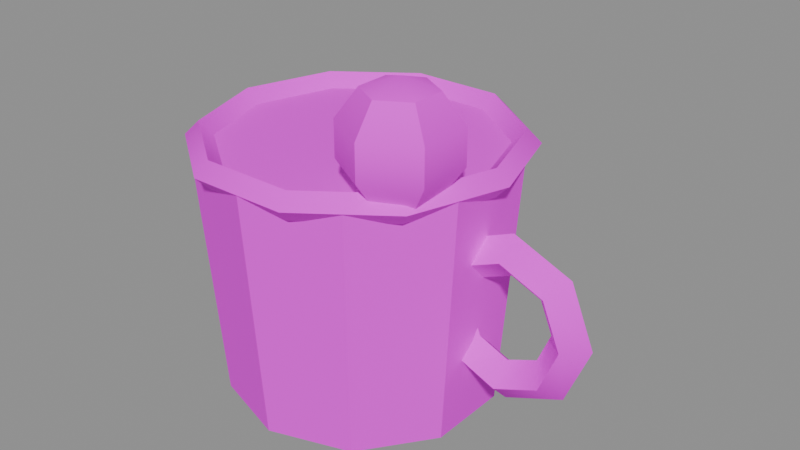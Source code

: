 # Source: PR_Drink_Sira.blend  (saved by Blender 5.2.45; exported with 4.5.12 LTS)
import bpy
from mathutils import Matrix  # noqa: F401  (used for matrix-valued properties, if any)

bpy.ops.wm.read_factory_settings(use_empty=True)
scene = bpy.context.scene
scene.name = 'Scene'

# ---- images (referenced by path relative to the original .blend; pixels are not part of the script)
import os
ASSET_DIR = os.environ.get("B2B_ASSET_DIR", "")  # directory of the original .blend (textures are referenced by path, not embedded)
HERE = os.path.dirname(os.path.abspath(__file__))  # packed textures are extracted next to this script under _unpacked/

def load_image(name, relpath, width, height, colorspace="sRGB"):
    """Load a texture the original file referenced (path relative to the .blend, or extracted next to this script)."""
    p = next((c for c in (os.path.join(HERE, relpath), os.path.join(ASSET_DIR, relpath)) if relpath and os.path.exists(c)), "")
    if p:
        img = bpy.data.images.load(p, check_existing=True)
        img.name = name
    else:  # same state as the original file: an image datablock whose file is absent (Cycles renders it pink)
        img = bpy.data.images.new(name, width, height)
        img.source = "FILE"
        img.filepath = "//" + (relpath or name)
    img.colorspace_settings.name = colorspace
    return img
img_t_palette_main = load_image('T_Palette_Main', 'T_Palette_Main.png', 1024, 1024, 'sRGB')

# ---- materials (node trees are filled in below, after node groups)
mat_m_palette = bpy.data.materials.new('M_Palette')

# ---- material node trees
mat_m_palette.use_nodes = True; mat_m_palette.node_tree.nodes.clear()
_N = mat_m_palette.node_tree.nodes; _L = mat_m_palette.node_tree.links
n0 = _N.new('ShaderNodeBsdfPrincipled'); n0.name = 'Principled BSDF'; n0.location = (-200, 100)
n0.inputs[2].default_value = 0.75
n0.inputs[10].default_value = 0.005
n0.inputs[13].default_value = 0.2
n1 = _N.new('ShaderNodeOutputMaterial'); n1.name = 'Material Output'; n1.location = (200, 100)
n2 = _N.new('ShaderNodeTexImage'); n2.name = 'Image Texture'; n2.location = (0, 0)
n2.image = img_t_palette_main
n2.interpolation = 'Closest'
_L.new(n0.outputs[0], n1.inputs[0])
_L.new(n2.outputs[0], n0.inputs[0])
n1.is_active_output = True

# ---- meshes
me_pr_drink_sira = bpy.data.meshes.new('PR_Drink_Sira')
me_pr_drink_sira.from_pydata([(0.0, 0.06, 0.0), (0.0, 0.068, 0.11), (0.03527, 0.04854, 0.0), (0.03997, 0.05501, 0.11), (0.05706, 0.01854, 0.0), (0.06467, 0.02101, 0.11), (0.05706, -0.01854, 0.0), (0.06467, -0.02101, 0.11), (0.03527, -0.04854, 0.0), (0.03997, -0.05501, 0.11), (0.0, -0.06, 0.0), (0.0, -0.068, 0.11), (-0.03527, -0.04854, 0.0), (-0.03997, -0.05501, 0.11), (-0.05706, -0.01854, 0.0), (-0.06467, -0.02101, 0.11), (-0.05706, 0.01854, 0.0), (-0.06467, 0.02101, 0.11), (-0.03527, 0.04854, 0.0), (-0.03997, 0.05501, 0.11), (0.072, 0.0, 0.11), (0.066, 0.0, 0.116), (0.06, 0.0, 0.11), (0.066, 0.0, 0.104), (0.05825, 0.04232, 0.11), (0.0534, 0.03879, 0.116), (0.04854, 0.03527, 0.11), (0.0534, 0.03879, 0.104), (0.02225, 0.06848, 0.11), (0.0204, 0.06277, 0.116), (0.01854, 0.05706, 0.11), (0.0204, 0.06277, 0.104), (-0.02225, 0.06848, 0.11), (-0.0204, 0.06277, 0.116), (-0.01854, 0.05706, 0.11), (-0.0204, 0.06277, 0.104), (-0.05825, 0.04232, 0.11), (-0.0534, 0.03879, 0.116), (-0.04854, 0.03527, 0.11), (-0.0534, 0.03879, 0.104), (-0.072, 6.294e-09, 0.11), (-0.066, 5.77e-09, 0.116), (-0.06, 5.245e-09, 0.11), (-0.066, 5.77e-09, 0.104), (-0.05825, -0.04232, 0.11), (-0.0534, -0.03879, 0.116), (-0.04854, -0.03527, 0.11), (-0.0534, -0.03879, 0.104), (-0.02225, -0.06848, 0.11), (-0.0204, -0.06277, 0.116), (-0.01854, -0.05706, 0.11), (-0.0204, -0.06277, 0.104), (0.02225, -0.06848, 0.11), (0.0204, -0.06277, 0.116), (0.01854, -0.05706, 0.11), (0.0204, -0.06277, 0.104), (0.05825, -0.04232, 0.11), (0.0534, -0.03879, 0.116), (0.04854, -0.03527, 0.11), (0.0534, -0.03879, 0.104), (0.045, -0.03, 0.155), (0.045, -0.006224, 0.1223), (0.045, -0.01531, 0.1098), (0.045, -0.03, 0.105), (0.05773, -0.02265, 0.1502), (0.06559, -0.01811, 0.1377), (0.06559, -0.01811, 0.1223), (0.05773, -0.02265, 0.1098), (0.05773, -0.03735, 0.1502), (0.06559, -0.04189, 0.1377), (0.06559, -0.04189, 0.1223), (0.05773, -0.03735, 0.1098), (0.045, -0.04469, 0.1502), (0.045, -0.05378, 0.1377), (0.045, -0.05378, 0.1223), (0.045, -0.04469, 0.1098), (0.03227, -0.03735, 0.1502), (0.02441, -0.04189, 0.1377), (0.02441, -0.04189, 0.1223), (0.03227, -0.03735, 0.1098), (0.03227, -0.02265, 0.1502), (0.02441, -0.01811, 0.1377), (0.02441, -0.01811, 0.1223), (0.03227, -0.02265, 0.1098), (0.045, -0.01531, 0.1502), (0.045, -0.006224, 0.1377), (0.112, 0.0, 0.055), (0.103, -0.009, 0.055), (0.094, -1.102e-18, 0.055), (0.103, 0.009, 0.055), (0.1012, 1.975e-09, 0.08116), (0.0948, -0.009, 0.0748), (0.08844, 1.014e-09, 0.06844), (0.0948, 0.009, 0.0748), (0.075, 2.793e-09, 0.092), (0.075, -0.009, 0.083), (0.075, 1.434e-09, 0.074), (0.075, 0.009, 0.083), (0.04884, 1.975e-09, 0.08116), (0.0552, -0.009, 0.0748), (0.06156, 1.014e-09, 0.06844), (0.0552, 0.009, 0.0748), (0.038, 2.442e-16, 0.055), (0.047, -0.009, 0.055), (0.056, 1.243e-16, 0.055), (0.047, 0.009, 0.055), (0.04884, -1.975e-09, 0.02884), (0.0552, -0.009, 0.0352), (0.06156, -1.014e-09, 0.04156), (0.0552, 0.009, 0.0352), (0.075, -2.793e-09, 0.018), (0.075, -0.009, 0.027), (0.075, -1.434e-09, 0.036), (0.075, 0.009, 0.027), (0.1012, -1.975e-09, 0.02884), (0.0948, -0.009, 0.0352), (0.08844, -1.014e-09, 0.04156), (0.0948, 0.009, 0.0352)], [], [(0, 1, 3, 2), (2, 3, 5, 4), (4, 5, 7, 6), (6, 7, 9, 8), (8, 9, 11, 10), (10, 11, 13, 12), (12, 13, 15, 14), (14, 15, 17, 16), (3, 1, 19, 17, 15, 13, 11, 9, 7, 5), (16, 17, 19, 18), (18, 19, 1, 0), (0, 2, 4, 6, 8, 10, 12, 14, 16, 18), (20, 24, 25, 21), (21, 25, 26, 22), (22, 26, 27, 23), (23, 27, 24, 20), (24, 28, 29, 25), (25, 29, 30, 26), (26, 30, 31, 27), (27, 31, 28, 24), (28, 32, 33, 29), (29, 33, 34, 30), (30, 34, 35, 31), (31, 35, 32, 28), (32, 36, 37, 33), (33, 37, 38, 34), (34, 38, 39, 35), (35, 39, 36, 32), (36, 40, 41, 37), (37, 41, 42, 38), (38, 42, 43, 39), (39, 43, 40, 36), (40, 44, 45, 41), (41, 45, 46, 42), (42, 46, 47, 43), (43, 47, 44, 40), (44, 48, 49, 45), (45, 49, 50, 46), (46, 50, 51, 47), (47, 51, 48, 44), (48, 52, 53, 49), (49, 53, 54, 50), (50, 54, 55, 51), (51, 55, 52, 48), (52, 56, 57, 53), (53, 57, 58, 54), (54, 58, 59, 55), (55, 59, 56, 52), (56, 20, 21, 57), (57, 21, 22, 58), (58, 22, 23, 59), (59, 23, 20, 56), (63, 62, 67), (61, 85, 65, 66), (84, 60, 64), (62, 61, 66, 67), (85, 84, 64, 65), (67, 66, 70, 71), (65, 64, 68, 69), (63, 67, 71), (66, 65, 69, 70), (64, 60, 68), (71, 70, 74, 75), (69, 68, 72, 73), (63, 71, 75), (70, 69, 73, 74), (68, 60, 72), (75, 74, 78, 79), (73, 72, 76, 77), (63, 75, 79), (74, 73, 77, 78), (72, 60, 76), (79, 78, 82, 83), (77, 76, 80, 81), (63, 79, 83), (78, 77, 81, 82), (76, 60, 80), (83, 82, 61, 62), (81, 80, 84, 85), (63, 83, 62), (82, 81, 85, 61), (80, 60, 84), (86, 90, 91, 87), (87, 91, 92, 88), (88, 92, 93, 89), (89, 93, 90, 86), (90, 94, 95, 91), (91, 95, 96, 92), (92, 96, 97, 93), (93, 97, 94, 90), (94, 98, 99, 95), (95, 99, 100, 96), (96, 100, 101, 97), (97, 101, 98, 94), (98, 102, 103, 99), (99, 103, 104, 100), (100, 104, 105, 101), (101, 105, 102, 98), (102, 106, 107, 103), (103, 107, 108, 104), (104, 108, 109, 105), (105, 109, 106, 102), (106, 110, 111, 107), (107, 111, 112, 108), (108, 112, 113, 109), (109, 113, 110, 106), (110, 114, 115, 111), (111, 115, 116, 112), (112, 116, 117, 113), (113, 117, 114, 110), (114, 86, 87, 115), (115, 87, 88, 116), (116, 88, 89, 117), (117, 89, 86, 114)])
me_pr_drink_sira.polygons.foreach_set('use_smooth', [True] * 114)
_k = set([(0, 1), (0, 2), (0, 18), (1, 3), (1, 19), (2, 3), (2, 4), (3, 5), (4, 5), (4, 6), (5, 7), (6, 7), (6, 8), (7, 9), (8, 9), (8, 10), (9, 11), (10, 11), (10, 12), (11, 13), (12, 13), (12, 14), (13, 15), (14, 15), (14, 16), (15, 17), (16, 17), (16, 18), (17, 19), (18, 19), (20, 24), (20, 56), (21, 25), (21, 57), (22, 26), (22, 58), (23, 27), (23, 59), (24, 28), (25, 29), (26, 30), (27, 31), (28, 32), (29, 33), (30, 34), (31, 35), (32, 36), (33, 37), (34, 38), (35, 39), (36, 40), (37, 41), (38, 42), (39, 43), (40, 44), (41, 45), (42, 46), (43, 47), (44, 48), (45, 49), (46, 50), (47, 51), (48, 52), (49, 53), (50, 54), (51, 55), (52, 56), (53, 57), (54, 58), (55, 59), (61, 62), (61, 85), (62, 67), (62, 83), (64, 65), (64, 68), (64, 84), (65, 66), (66, 67), (67, 71), (68, 69), (68, 72), (69, 70), (70, 71), (71, 75), (72, 73), (72, 76), (73, 74), (74, 75), (75, 79), (76, 77), (76, 80), (77, 78), (78, 79), (79, 83), (80, 81), (80, 84), (81, 82), (82, 83), (84, 85), (86, 90), (86, 114), (87, 91), (87, 115), (88, 92), (88, 116), (89, 93), (89, 117), (90, 94), (91, 95), (92, 96), (93, 97), (94, 98), (95, 99), (96, 100), (97, 101), (98, 102), (99, 103), (100, 104), (101, 105), (102, 106), (103, 107), (104, 108), (105, 109), (106, 110), (107, 111), (108, 112), (109, 113), (110, 114), (111, 115), (112, 116), (113, 117)])
me_pr_drink_sira.attributes.new('sharp_edge', 'BOOLEAN', 'EDGE').data.foreach_set('value', [ (min(e.vertices), max(e.vertices)) in _k for e in me_pr_drink_sira.edges])
_uv = me_pr_drink_sira.uv_layers.new(name='UVMap')
_uv.uv.foreach_set('vector', [0.03125, 0.8438, 0.03125, 0.8438, 0.03125, 0.8438, 0.03125, 0.8438, 0.03125, 0.8438, 0.03125, 0.8438, 0.03125, 0.8438, 0.03125, 0.8438, 0.03125, 0.8438, 0.03125, 0.8438, 0.03125, 0.8438, 0.03125, 0.8438, 0.03125, 0.8438, 0.03125, 0.8438, 0.03125, 0.8438, 0.03125, 0.8438, 0.03125, 0.8438, 0.03125, 0.8438, 0.03125, 0.8438, 0.03125, 0.8438, 0.03125, 0.8438, 0.03125, 0.8438, 0.03125, 0.8438, 0.03125, 0.8438, 0.03125, 0.8438, 0.03125, 0.8438, 0.03125, 0.8438, 0.03125, 0.8438, 0.03125, 0.8438, 0.03125, 0.8438, 0.03125, 0.8438, 0.03125, 0.8438, 0.03125, 0.8438, 0.03125, 0.8438, 0.03125, 0.8438, 0.03125, 0.8438, 0.03125, 0.8438, 0.03125, 0.8438, 0.03125, 0.8438, 0.03125, 0.8438, 0.03125, 0.8438, 0.03125, 0.8438, 0.03125, 0.8438, 0.03125, 0.8438, 0.03125, 0.8438, 0.03125, 0.8438, 0.03125, 0.8438, 0.03125, 0.8438, 0.03125, 0.8438, 0.03125, 0.8438, 0.03125, 0.8438, 0.03125, 0.8438, 0.03125, 0.8438, 0.03125, 0.8438, 0.03125, 0.8438, 0.03125, 0.8438, 0.03125, 0.8438, 0.03125, 0.8438, 0.03125, 0.8438, 0.03125, 0.8438, 0.6562, 0.8438, 0.6562, 0.8438, 0.6562, 0.8438, 0.6562, 0.8438, 0.6562, 0.8438, 0.6562, 0.8438, 0.6562, 0.8438, 0.6562, 0.8438, 0.6562, 0.8438, 0.6562, 0.8438, 0.6562, 0.8438, 0.6562, 0.8438, 0.6562, 0.8438, 0.6562, 0.8438, 0.6562, 0.8438, 0.6562, 0.8438, 0.6562, 0.8438, 0.6562, 0.8438, 0.6562, 0.8438, 0.6562, 0.8438, 0.6562, 0.8438, 0.6562, 0.8438, 0.6562, 0.8438, 0.6562, 0.8438, 0.6562, 0.8438, 0.6562, 0.8438, 0.6562, 0.8438, 0.6562, 0.8438, 0.6562, 0.8438, 0.6562, 0.8438, 0.6562, 0.8438, 0.6562, 0.8438, 0.6562, 0.8438, 0.6562, 0.8438, 0.6562, 0.8438, 0.6562, 0.8438, 0.6562, 0.8438, 0.6562, 0.8438, 0.6562, 0.8438, 0.6562, 0.8438, 0.6562, 0.8438, 0.6562, 0.8438, 0.6562, 0.8438, 0.6562, 0.8438, 0.6562, 0.8438, 0.6562, 0.8438, 0.6562, 0.8438, 0.6562, 0.8438, 0.6562, 0.8438, 0.6562, 0.8438, 0.6562, 0.8438, 0.6562, 0.8438, 0.6562, 0.8438, 0.6562, 0.8438, 0.6562, 0.8438, 0.6562, 0.8438, 0.6562, 0.8438, 0.6562, 0.8438, 0.6562, 0.8438, 0.6562, 0.8438, 0.6562, 0.8438, 0.6562, 0.8438, 0.6562, 0.8438, 0.6562, 0.8438, 0.6562, 0.8438, 0.6562, 0.8438, 0.6562, 0.8438, 0.6562, 0.8438, 0.6562, 0.8438, 0.6562, 0.8438, 0.6562, 0.8438, 0.6562, 0.8438, 0.6562, 0.8438, 0.6562, 0.8438, 0.6562, 0.8438, 0.6562, 0.8438, 0.6562, 0.8438, 0.6562, 0.8438, 0.6562, 0.8438, 0.6562, 0.8438, 0.6562, 0.8438, 0.6562, 0.8438, 0.6562, 0.8438, 0.6562, 0.8438, 0.6562, 0.8438, 0.6562, 0.8438, 0.6562, 0.8438, 0.6562, 0.8438, 0.6562, 0.8438, 0.6562, 0.8438, 0.6562, 0.8438, 0.6562, 0.8438, 0.6562, 0.8438, 0.6562, 0.8438, 0.6562, 0.8438, 0.6562, 0.8438, 0.6562, 0.8438, 0.6562, 0.8438, 0.6562, 0.8438, 0.6562, 0.8438, 0.6562, 0.8438, 0.6562, 0.8438, 0.6562, 0.8438, 0.6562, 0.8438, 0.6562, 0.8438, 0.6562, 0.8438, 0.6562, 0.8438, 0.6562, 0.8438, 0.6562, 0.8438, 0.6562, 0.8438, 0.6562, 0.8438, 0.6562, 0.8438, 0.6562, 0.8438, 0.6562, 0.8438, 0.6562, 0.8438, 0.6562, 0.8438, 0.6562, 0.8438, 0.6562, 0.8438, 0.6562, 0.8438, 0.6562, 0.8438, 0.6562, 0.8438, 0.6562, 0.8438, 0.6562, 0.8438, 0.6562, 0.8438, 0.6562, 0.8438, 0.6562, 0.8438, 0.6562, 0.8438, 0.6562, 0.8438, 0.6562, 0.8438, 0.6562, 0.8438, 0.6562, 0.8438, 0.6562, 0.8438, 0.6562, 0.8438, 0.6562, 0.8438, 0.6562, 0.8438, 0.6562, 0.8438, 0.6562, 0.8438, 0.6562, 0.8438, 0.6562, 0.8438, 0.6562, 0.8438, 0.6562, 0.8438, 0.6562, 0.8438, 0.6562, 0.8438, 0.6562, 0.8438, 0.6562, 0.8438, 0.6562, 0.8438, 0.6562, 0.8438, 0.6562, 0.8438, 0.6562, 0.8438, 0.6562, 0.8438, 0.6562, 0.8438, 0.6562, 0.8438, 0.6562, 0.8438, 0.6562, 0.8438, 0.6562, 0.8438, 0.6562, 0.8438, 0.6562, 0.8438, 0.6562, 0.8438, 0.6562, 0.8438, 0.6562, 0.8438, 0.4688, 0.9688, 0.4688, 0.9688, 0.4688, 0.9688, 0.4688, 0.9688, 0.4688, 0.9688, 0.4688, 0.9688, 0.4688, 0.9688, 0.4688, 0.9688, 0.4688, 0.9688, 0.4688, 0.9688, 0.4688, 0.9688, 0.4688, 0.9688, 0.4688, 0.9688, 0.4688, 0.9688, 0.4688, 0.9688, 0.4688, 0.9688, 0.4688, 0.9688, 0.4688, 0.9688, 0.4688, 0.9688, 0.4688, 0.9688, 0.4688, 0.9688, 0.4688, 0.9688, 0.4688, 0.9688, 0.4688, 0.9688, 0.4688, 0.9688, 0.4688, 0.9688, 0.4688, 0.9688, 0.4688, 0.9688, 0.4688, 0.9688, 0.4688, 0.9688, 0.4688, 0.9688, 0.4688, 0.9688, 0.4688, 0.9688, 0.4688, 0.9688, 0.4688, 0.9688, 0.4688, 0.9688, 0.4688, 0.9688, 0.4688, 0.9688, 0.4688, 0.9688, 0.4688, 0.9688, 0.4688, 0.9688, 0.4688, 0.9688, 0.4688, 0.9688, 0.4688, 0.9688, 0.4688, 0.9688, 0.4688, 0.9688, 0.4688, 0.9688, 0.4688, 0.9688, 0.4688, 0.9688, 0.4688, 0.9688, 0.4688, 0.9688, 0.4688, 0.9688, 0.4688, 0.9688, 0.4688, 0.9688, 0.4688, 0.9688, 0.4688, 0.9688, 0.4688, 0.9688, 0.4688, 0.9688, 0.4688, 0.9688, 0.4688, 0.9688, 0.4688, 0.9688, 0.4688, 0.9688, 0.4688, 0.9688, 0.4688, 0.9688, 0.4688, 0.9688, 0.4688, 0.9688, 0.4688, 0.9688, 0.4688, 0.9688, 0.4688, 0.9688, 0.4688, 0.9688, 0.4688, 0.9688, 0.4688, 0.9688, 0.4688, 0.9688, 0.4688, 0.9688, 0.4688, 0.9688, 0.4688, 0.9688, 0.4688, 0.9688, 0.4688, 0.9688, 0.4688, 0.9688, 0.4688, 0.9688, 0.4688, 0.9688, 0.4688, 0.9688, 0.4688, 0.9688, 0.4688, 0.9688, 0.4688, 0.9688, 0.4688, 0.9688, 0.4688, 0.9688, 0.4688, 0.9688, 0.4688, 0.9688, 0.4688, 0.9688, 0.4688, 0.9688, 0.4688, 0.9688, 0.4688, 0.9688, 0.4688, 0.9688, 0.4688, 0.9688, 0.4688, 0.9688, 0.4688, 0.9688, 0.4688, 0.9688, 0.4688, 0.9688, 0.4688, 0.9688, 0.4688, 0.9688, 0.4688, 0.9688, 0.4688, 0.9688, 0.4688, 0.9688, 0.4688, 0.9688, 0.4688, 0.9688, 0.4688, 0.9688, 0.4688, 0.9688, 0.03125, 0.8438, 0.03125, 0.8438, 0.03125, 0.8438, 0.03125, 0.8438, 0.03125, 0.8438, 0.03125, 0.8438, 0.03125, 0.8438, 0.03125, 0.8438, 0.03125, 0.8438, 0.03125, 0.8438, 0.03125, 0.8438, 0.03125, 0.8438, 0.03125, 0.8438, 0.03125, 0.8438, 0.03125, 0.8438, 0.03125, 0.8438, 0.03125, 0.8438, 0.03125, 0.8438, 0.03125, 0.8438, 0.03125, 0.8438, 0.03125, 0.8438, 0.03125, 0.8438, 0.03125, 0.8438, 0.03125, 0.8438, 0.03125, 0.8438, 0.03125, 0.8438, 0.03125, 0.8438, 0.03125, 0.8438, 0.03125, 0.8438, 0.03125, 0.8438, 0.03125, 0.8438, 0.03125, 0.8438, 0.03125, 0.8438, 0.03125, 0.8438, 0.03125, 0.8438, 0.03125, 0.8438, 0.03125, 0.8438, 0.03125, 0.8438, 0.03125, 0.8438, 0.03125, 0.8438, 0.03125, 0.8438, 0.03125, 0.8438, 0.03125, 0.8438, 0.03125, 0.8438, 0.03125, 0.8438, 0.03125, 0.8438, 0.03125, 0.8438, 0.03125, 0.8438, 0.03125, 0.8438, 0.03125, 0.8438, 0.03125, 0.8438, 0.03125, 0.8438, 0.03125, 0.8438, 0.03125, 0.8438, 0.03125, 0.8438, 0.03125, 0.8438, 0.03125, 0.8438, 0.03125, 0.8438, 0.03125, 0.8438, 0.03125, 0.8438, 0.03125, 0.8438, 0.03125, 0.8438, 0.03125, 0.8438, 0.03125, 0.8438, 0.03125, 0.8438, 0.03125, 0.8438, 0.03125, 0.8438, 0.03125, 0.8438, 0.03125, 0.8438, 0.03125, 0.8438, 0.03125, 0.8438, 0.03125, 0.8438, 0.03125, 0.8438, 0.03125, 0.8438, 0.03125, 0.8438, 0.03125, 0.8438, 0.03125, 0.8438, 0.03125, 0.8438, 0.03125, 0.8438, 0.03125, 0.8438, 0.03125, 0.8438, 0.03125, 0.8438, 0.03125, 0.8438, 0.03125, 0.8438, 0.03125, 0.8438, 0.03125, 0.8438, 0.03125, 0.8438, 0.03125, 0.8438, 0.03125, 0.8438, 0.03125, 0.8438, 0.03125, 0.8438, 0.03125, 0.8438, 0.03125, 0.8438, 0.03125, 0.8438, 0.03125, 0.8438, 0.03125, 0.8438, 0.03125, 0.8438, 0.03125, 0.8438, 0.03125, 0.8438, 0.03125, 0.8438, 0.03125, 0.8438, 0.03125, 0.8438, 0.03125, 0.8438, 0.03125, 0.8438, 0.03125, 0.8438, 0.03125, 0.8438, 0.03125, 0.8438, 0.03125, 0.8438, 0.03125, 0.8438, 0.03125, 0.8438, 0.03125, 0.8438, 0.03125, 0.8438, 0.03125, 0.8438, 0.03125, 0.8438, 0.03125, 0.8438, 0.03125, 0.8438, 0.03125, 0.8438, 0.03125, 0.8438, 0.03125, 0.8438, 0.03125, 0.8438, 0.03125, 0.8438, 0.03125, 0.8438, 0.03125, 0.8438, 0.03125, 0.8438, 0.03125, 0.8438, 0.03125, 0.8438, 0.03125, 0.8438, 0.03125, 0.8438])
me_pr_drink_sira.materials.append(mat_m_palette)
me_pr_drink_sira.update()

# ---- objects
ob_pr_drink_sira = bpy.data.objects.new('PR_Drink_Sira', me_pr_drink_sira)

# ---- transforms, parenting, visibility, modifiers, constraints
ob_pr_drink_sira.location = (0.0, 0.0, 0.0)

# ---- collection membership
scene.collection.objects.link(ob_pr_drink_sira)

# ---- scene / render settings (as saved in the file)
scene.frame_start = 1; scene.frame_end = 250; scene.frame_set(1)
scene.render.engine = 'BLENDER_EEVEE_NEXT'
scene.render.bake_bias = 0.0
scene.render.bake_samples = 0
scene.render.compositor_device = 'GPU'
scene.eevee.use_volume_custom_range = False
scene.eevee.fast_gi_thickness_near = 0.1
scene.eevee.fast_gi_thickness_far = 0.0
scene.eevee.ray_tracing_options.screen_trace_thickness = 0.1
bpy.context.view_layer.update()

# ---- added for rendering (the .blend has no active camera and no usable light): camera, sun + grey world if the file has none
cam_auto = bpy.data.cameras.new('AutoCamera')
cam_auto.lens = 50.0
cam_auto.sensor_width = 36.0
cam_auto.clip_end = 1000.0
ob_auto_camera = bpy.data.objects.new('AutoCamera', cam_auto)
scene.collection.objects.link(ob_auto_camera)
ob_auto_camera.location = (0.276133, -0.30736, 0.282407)
ob_auto_camera.rotation_euler = (1.09748, -7.21219e-08, 0.694738)
scene.camera = ob_auto_camera
light_auto_sun = bpy.data.lights.new('AutoSun', 'SUN')
light_auto_sun.energy = 3.0
light_auto_sun.angle = 0.0523599
ob_auto_sun = bpy.data.objects.new('AutoSun', light_auto_sun)
scene.collection.objects.link(ob_auto_sun)
ob_auto_sun.rotation_euler = (0.872665, 0.174533, 0.523599)
if scene.world is None:
    world_auto = bpy.data.worlds.new('AutoWorld')
    world_auto.color = (0.3, 0.3, 0.3)
    scene.world = world_auto
bpy.context.view_layer.update()
